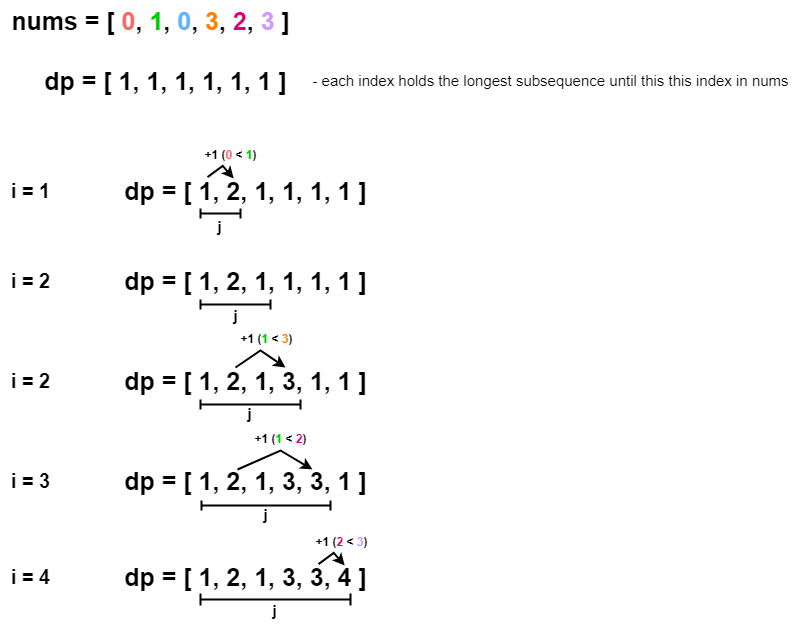

The diagram above was exported from draw.io. Its source (the exported page's mxGraphModel, read from the mxfile embedded in the PNG):
<mxGraphModel dx="988" dy="555" grid="1" gridSize="10" guides="1" tooltips="1" connect="1" arrows="1" fold="1" page="1" pageScale="1" pageWidth="850" pageHeight="1100" background="#ffffff" math="0" shadow="0">
  <root>
    <mxCell id="0" />
    <mxCell id="1" parent="0" />
    <mxCell id="ZDA0shF9O6ea6vISO841-1" value="nums = [ &lt;font color=&quot;#ff6666&quot;&gt;0&lt;/font&gt;, &lt;font color=&quot;#00cc00&quot;&gt;1&lt;/font&gt;, &lt;font color=&quot;#66b2ff&quot;&gt;0&lt;/font&gt;, &lt;font color=&quot;#ff8000&quot;&gt;3&lt;/font&gt;, &lt;font color=&quot;#d80073&quot;&gt;2&lt;/font&gt;, &lt;font color=&quot;#cc99ff&quot;&gt;3&lt;/font&gt; ]" style="text;html=1;align=center;verticalAlign=middle;resizable=0;points=[];autosize=1;strokeColor=none;fillColor=none;fontSize=25;fontStyle=1" vertex="1" parent="1">
      <mxGeometry x="50" y="100" width="300" height="40" as="geometry" />
    </mxCell>
    <mxCell id="ZDA0shF9O6ea6vISO841-2" value="dp = [ 1, 1, 1, 1, 1, 1 ]" style="text;html=1;align=center;verticalAlign=middle;resizable=0;points=[];autosize=1;strokeColor=none;fillColor=none;fontSize=25;fontStyle=1" vertex="1" parent="1">
      <mxGeometry x="80" y="160" width="270" height="40" as="geometry" />
    </mxCell>
    <mxCell id="ZDA0shF9O6ea6vISO841-3" value="&lt;font style=&quot;font-size: 15px;&quot;&gt;- each index holds the longest subsequence until this this index in nums&lt;/font&gt;" style="text;html=1;align=center;verticalAlign=middle;resizable=0;points=[];autosize=1;strokeColor=none;fillColor=none;" vertex="1" parent="1">
      <mxGeometry x="350" y="165" width="500" height="30" as="geometry" />
    </mxCell>
    <mxCell id="ZDA0shF9O6ea6vISO841-4" value="i = 1" style="text;html=1;align=center;verticalAlign=middle;resizable=0;points=[];autosize=1;strokeColor=none;fillColor=none;fontSize=20;fontStyle=1" vertex="1" parent="1">
      <mxGeometry x="50" y="270" width="60" height="40" as="geometry" />
    </mxCell>
    <mxCell id="ZDA0shF9O6ea6vISO841-5" value="dp = [ 1, 2, 1, 1, 1, 1 ]" style="text;html=1;align=center;verticalAlign=middle;resizable=0;points=[];autosize=1;strokeColor=none;fillColor=none;fontSize=25;fontStyle=1" vertex="1" parent="1">
      <mxGeometry x="160" y="270" width="270" height="40" as="geometry" />
    </mxCell>
    <mxCell id="ZDA0shF9O6ea6vISO841-6" value="" style="endArrow=classic;html=1;rounded=0;entryX=0.448;entryY=0.065;entryDx=0;entryDy=0;entryPerimeter=0;exitX=0.351;exitY=0.03;exitDx=0;exitDy=0;exitPerimeter=0;strokeWidth=2;" edge="1" parent="1">
      <mxGeometry width="50" height="50" relative="1" as="geometry">
        <mxPoint x="257" y="276.5999999999999" as="sourcePoint" />
        <mxPoint x="283.19000000000005" y="278" as="targetPoint" />
        <Array as="points">
          <mxPoint x="272.23" y="265.4" />
        </Array>
      </mxGeometry>
    </mxCell>
    <mxCell id="ZDA0shF9O6ea6vISO841-7" value="+1 (&lt;font color=&quot;#ff6666&quot;&gt;0&lt;/font&gt; &amp;lt;&amp;nbsp;&lt;font color=&quot;#00cc00&quot;&gt;1&lt;/font&gt;)" style="text;html=1;align=center;verticalAlign=middle;resizable=0;points=[];autosize=1;strokeColor=none;fillColor=none;fontStyle=1" vertex="1" parent="1">
      <mxGeometry x="240" y="240" width="80" height="30" as="geometry" />
    </mxCell>
    <mxCell id="ZDA0shF9O6ea6vISO841-8" value="i = 2" style="text;html=1;align=center;verticalAlign=middle;resizable=0;points=[];autosize=1;strokeColor=none;fillColor=none;fontSize=20;fontStyle=1" vertex="1" parent="1">
      <mxGeometry x="50" y="360" width="60" height="40" as="geometry" />
    </mxCell>
    <mxCell id="ZDA0shF9O6ea6vISO841-9" value="dp = [ 1, 2, 1, 1, 1, 1 ]" style="text;html=1;align=center;verticalAlign=middle;resizable=0;points=[];autosize=1;strokeColor=none;fillColor=none;fontSize=25;fontStyle=1" vertex="1" parent="1">
      <mxGeometry x="160" y="360" width="270" height="40" as="geometry" />
    </mxCell>
    <mxCell id="ZDA0shF9O6ea6vISO841-11" value="+1 (&lt;font color=&quot;#00cc00&quot;&gt;1 &lt;/font&gt;&amp;lt;&lt;font color=&quot;#00cc00&quot;&gt; &lt;/font&gt;&lt;font color=&quot;#ff8000&quot;&gt;3&lt;/font&gt;)" style="text;html=1;align=center;verticalAlign=middle;resizable=0;points=[];autosize=1;strokeColor=none;fillColor=none;fontStyle=1;fontSize=12;" vertex="1" parent="1">
      <mxGeometry x="276" y="424" width="80" height="30" as="geometry" />
    </mxCell>
    <mxCell id="ZDA0shF9O6ea6vISO841-13" value="i = 2" style="text;html=1;align=center;verticalAlign=middle;resizable=0;points=[];autosize=1;strokeColor=none;fillColor=none;fontSize=20;fontStyle=1" vertex="1" parent="1">
      <mxGeometry x="50" y="460" width="60" height="40" as="geometry" />
    </mxCell>
    <mxCell id="ZDA0shF9O6ea6vISO841-14" value="dp = [ 1, 2, 1, 3, 1, 1 ]" style="text;html=1;align=center;verticalAlign=middle;resizable=0;points=[];autosize=1;strokeColor=none;fillColor=none;fontSize=25;fontStyle=1" vertex="1" parent="1">
      <mxGeometry x="160" y="460" width="270" height="40" as="geometry" />
    </mxCell>
    <mxCell id="ZDA0shF9O6ea6vISO841-15" value="" style="endArrow=classic;html=1;rounded=0;strokeWidth=2;exitX=0.477;exitY=0.042;exitDx=0;exitDy=0;exitPerimeter=0;" edge="1" parent="1">
      <mxGeometry width="50" height="50" relative="1" as="geometry">
        <mxPoint x="284.99999999999994" y="466.99999999999983" as="sourcePoint" />
        <mxPoint x="335" y="467" as="targetPoint" />
        <Array as="points">
          <mxPoint x="310" y="450" />
        </Array>
      </mxGeometry>
    </mxCell>
    <mxCell id="ZDA0shF9O6ea6vISO841-16" value="+1 (&lt;font color=&quot;#00cc00&quot;&gt;1 &lt;/font&gt;&amp;lt;&lt;font color=&quot;#00cc00&quot;&gt; &lt;/font&gt;&lt;font color=&quot;#d80073&quot;&gt;2&lt;/font&gt;)" style="text;html=1;align=center;verticalAlign=middle;resizable=0;points=[];autosize=1;strokeColor=none;fillColor=none;fontStyle=1;fontSize=12;" vertex="1" parent="1">
      <mxGeometry x="290" y="524" width="80" height="30" as="geometry" />
    </mxCell>
    <mxCell id="ZDA0shF9O6ea6vISO841-17" value="i = 3" style="text;html=1;align=center;verticalAlign=middle;resizable=0;points=[];autosize=1;strokeColor=none;fillColor=none;fontSize=20;fontStyle=1" vertex="1" parent="1">
      <mxGeometry x="50" y="560" width="60" height="40" as="geometry" />
    </mxCell>
    <mxCell id="ZDA0shF9O6ea6vISO841-18" value="dp = [ 1, 2, 1, 3, 3, 1 ]" style="text;html=1;align=center;verticalAlign=middle;resizable=0;points=[];autosize=1;strokeColor=none;fillColor=none;fontSize=25;fontStyle=1" vertex="1" parent="1">
      <mxGeometry x="160" y="560" width="270" height="40" as="geometry" />
    </mxCell>
    <mxCell id="ZDA0shF9O6ea6vISO841-19" value="" style="endArrow=classic;html=1;rounded=0;strokeWidth=2;exitX=0.477;exitY=0.042;exitDx=0;exitDy=0;exitPerimeter=0;" edge="1" parent="1">
      <mxGeometry width="50" height="50" relative="1" as="geometry">
        <mxPoint x="286.99999999999994" y="568.9999999999998" as="sourcePoint" />
        <mxPoint x="362" y="569" as="targetPoint" />
        <Array as="points">
          <mxPoint x="330" y="550" />
        </Array>
      </mxGeometry>
    </mxCell>
    <mxCell id="ZDA0shF9O6ea6vISO841-22" value="i = 4" style="text;html=1;align=center;verticalAlign=middle;resizable=0;points=[];autosize=1;strokeColor=none;fillColor=none;fontSize=20;fontStyle=1" vertex="1" parent="1">
      <mxGeometry x="50" y="656" width="60" height="40" as="geometry" />
    </mxCell>
    <mxCell id="ZDA0shF9O6ea6vISO841-23" value="dp = [ 1, 2, 1, 3, 3, 4 ]" style="text;html=1;align=center;verticalAlign=middle;resizable=0;points=[];autosize=1;strokeColor=none;fillColor=none;fontSize=25;fontStyle=1" vertex="1" parent="1">
      <mxGeometry x="160" y="656" width="270" height="40" as="geometry" />
    </mxCell>
    <mxCell id="ZDA0shF9O6ea6vISO841-26" value="" style="endArrow=classic;html=1;rounded=0;entryX=0.448;entryY=0.065;entryDx=0;entryDy=0;entryPerimeter=0;exitX=0.351;exitY=0.03;exitDx=0;exitDy=0;exitPerimeter=0;strokeWidth=2;" edge="1" parent="1">
      <mxGeometry width="50" height="50" relative="1" as="geometry">
        <mxPoint x="368" y="663.5999999999999" as="sourcePoint" />
        <mxPoint x="394.19000000000005" y="665" as="targetPoint" />
        <Array as="points">
          <mxPoint x="383.23" y="652.4" />
        </Array>
      </mxGeometry>
    </mxCell>
    <mxCell id="ZDA0shF9O6ea6vISO841-27" value="+1 (&lt;font color=&quot;#d80073&quot;&gt;2&lt;/font&gt;&amp;nbsp;&amp;lt;&amp;nbsp;&lt;font color=&quot;#cc99ff&quot;&gt;3&lt;/font&gt;)" style="text;html=1;align=center;verticalAlign=middle;resizable=0;points=[];autosize=1;strokeColor=none;fillColor=none;fontStyle=1" vertex="1" parent="1">
      <mxGeometry x="351" y="627" width="80" height="30" as="geometry" />
    </mxCell>
    <mxCell id="ZDA0shF9O6ea6vISO841-28" value="" style="shape=crossbar;whiteSpace=wrap;html=1;rounded=1;strokeWidth=2;" vertex="1" parent="1">
      <mxGeometry x="250" y="308" width="40" height="10" as="geometry" />
    </mxCell>
    <mxCell id="ZDA0shF9O6ea6vISO841-29" value="" style="shape=crossbar;whiteSpace=wrap;html=1;rounded=1;strokeWidth=2;" vertex="1" parent="1">
      <mxGeometry x="250" y="399" width="70" height="10" as="geometry" />
    </mxCell>
    <mxCell id="ZDA0shF9O6ea6vISO841-30" value="" style="shape=crossbar;whiteSpace=wrap;html=1;rounded=1;strokeWidth=2;" vertex="1" parent="1">
      <mxGeometry x="250" y="499" width="100" height="10" as="geometry" />
    </mxCell>
    <mxCell id="ZDA0shF9O6ea6vISO841-31" value="" style="shape=crossbar;whiteSpace=wrap;html=1;rounded=1;strokeWidth=2;" vertex="1" parent="1">
      <mxGeometry x="251" y="600" width="129" height="10" as="geometry" />
    </mxCell>
    <mxCell id="ZDA0shF9O6ea6vISO841-32" value="" style="shape=crossbar;whiteSpace=wrap;html=1;rounded=1;strokeWidth=2;" vertex="1" parent="1">
      <mxGeometry x="250" y="693" width="150" height="12" as="geometry" />
    </mxCell>
    <mxCell id="ZDA0shF9O6ea6vISO841-33" value="&lt;font style=&quot;font-size: 15px;&quot;&gt;&lt;b&gt;j&lt;/b&gt;&lt;/font&gt;" style="text;html=1;align=center;verticalAlign=middle;resizable=0;points=[];autosize=1;strokeColor=none;fillColor=none;" vertex="1" parent="1">
      <mxGeometry x="254" y="311" width="30" height="30" as="geometry" />
    </mxCell>
    <mxCell id="ZDA0shF9O6ea6vISO841-34" value="&lt;font style=&quot;font-size: 15px;&quot;&gt;&lt;b&gt;j&lt;/b&gt;&lt;/font&gt;" style="text;html=1;align=center;verticalAlign=middle;resizable=0;points=[];autosize=1;strokeColor=none;fillColor=none;" vertex="1" parent="1">
      <mxGeometry x="270" y="400" width="30" height="30" as="geometry" />
    </mxCell>
    <mxCell id="ZDA0shF9O6ea6vISO841-35" value="&lt;font style=&quot;font-size: 15px;&quot;&gt;&lt;b&gt;j&lt;/b&gt;&lt;/font&gt;" style="text;html=1;align=center;verticalAlign=middle;resizable=0;points=[];autosize=1;strokeColor=none;fillColor=none;" vertex="1" parent="1">
      <mxGeometry x="284" y="498" width="30" height="30" as="geometry" />
    </mxCell>
    <mxCell id="ZDA0shF9O6ea6vISO841-36" value="&lt;font style=&quot;font-size: 15px;&quot;&gt;&lt;b&gt;j&lt;/b&gt;&lt;/font&gt;" style="text;html=1;align=center;verticalAlign=middle;resizable=0;points=[];autosize=1;strokeColor=none;fillColor=none;" vertex="1" parent="1">
      <mxGeometry x="300" y="599" width="30" height="30" as="geometry" />
    </mxCell>
    <mxCell id="ZDA0shF9O6ea6vISO841-37" value="&lt;font style=&quot;font-size: 15px;&quot;&gt;&lt;b&gt;j&lt;/b&gt;&lt;/font&gt;" style="text;html=1;align=center;verticalAlign=middle;resizable=0;points=[];autosize=1;strokeColor=none;fillColor=none;" vertex="1" parent="1">
      <mxGeometry x="309" y="695" width="30" height="30" as="geometry" />
    </mxCell>
  </root>
</mxGraphModel>